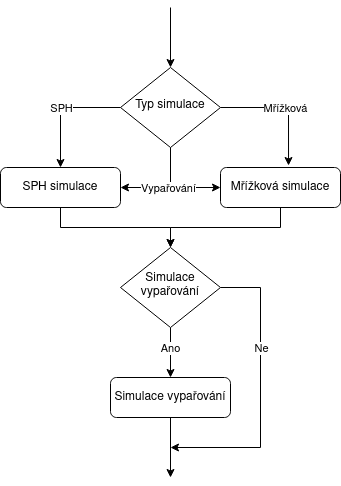

The diagram above was exported from draw.io. Its source (the exported page's mxGraphModel, read from the mxfile embedded in the PNG):
<mxGraphModel dx="1350" dy="804" grid="1" gridSize="10" guides="1" tooltips="1" connect="1" arrows="1" fold="1" page="1" pageScale="1" pageWidth="827" pageHeight="1169" math="0" shadow="0">
  <root>
    <mxCell id="WIyWlLk6GJQsqaUBKTNV-0" />
    <mxCell id="WIyWlLk6GJQsqaUBKTNV-1" parent="WIyWlLk6GJQsqaUBKTNV-0" />
    <mxCell id="HL4nC9aobsceDbU1T9EW-35" style="edgeStyle=orthogonalEdgeStyle;rounded=0;orthogonalLoop=1;jettySize=auto;html=1;entryX=1;entryY=0.5;entryDx=0;entryDy=0;" edge="1" parent="WIyWlLk6GJQsqaUBKTNV-1" source="HL4nC9aobsceDbU1T9EW-5" target="HL4nC9aobsceDbU1T9EW-12">
      <mxGeometry relative="1" as="geometry" />
    </mxCell>
    <mxCell id="HL4nC9aobsceDbU1T9EW-36" style="edgeStyle=orthogonalEdgeStyle;rounded=0;orthogonalLoop=1;jettySize=auto;html=1;exitX=0.5;exitY=1;exitDx=0;exitDy=0;entryX=0;entryY=0.5;entryDx=0;entryDy=0;" edge="1" parent="WIyWlLk6GJQsqaUBKTNV-1" source="HL4nC9aobsceDbU1T9EW-5" target="HL4nC9aobsceDbU1T9EW-16">
      <mxGeometry relative="1" as="geometry">
        <Array as="points">
          <mxPoint x="400" y="220" />
        </Array>
      </mxGeometry>
    </mxCell>
    <mxCell id="HL4nC9aobsceDbU1T9EW-44" value="Vypařování" style="edgeLabel;html=1;align=center;verticalAlign=middle;resizable=0;points=[];" vertex="1" connectable="0" parent="HL4nC9aobsceDbU1T9EW-36">
      <mxGeometry x="-0.3556" y="-3" relative="1" as="geometry">
        <mxPoint y="11" as="offset" />
      </mxGeometry>
    </mxCell>
    <mxCell id="HL4nC9aobsceDbU1T9EW-37" style="edgeStyle=orthogonalEdgeStyle;rounded=0;orthogonalLoop=1;jettySize=auto;html=1;entryX=0.567;entryY=-0.05;entryDx=0;entryDy=0;entryPerimeter=0;exitX=1;exitY=0.5;exitDx=0;exitDy=0;" edge="1" parent="WIyWlLk6GJQsqaUBKTNV-1" source="HL4nC9aobsceDbU1T9EW-5" target="HL4nC9aobsceDbU1T9EW-16">
      <mxGeometry relative="1" as="geometry" />
    </mxCell>
    <mxCell id="HL4nC9aobsceDbU1T9EW-45" value="Mřížková" style="edgeLabel;html=1;align=center;verticalAlign=middle;resizable=0;points=[];" vertex="1" connectable="0" parent="HL4nC9aobsceDbU1T9EW-37">
      <mxGeometry x="0.0159" y="-2" relative="1" as="geometry">
        <mxPoint y="-2" as="offset" />
      </mxGeometry>
    </mxCell>
    <mxCell id="HL4nC9aobsceDbU1T9EW-38" style="edgeStyle=orthogonalEdgeStyle;rounded=0;orthogonalLoop=1;jettySize=auto;html=1;exitX=0;exitY=0.5;exitDx=0;exitDy=0;" edge="1" parent="WIyWlLk6GJQsqaUBKTNV-1" source="HL4nC9aobsceDbU1T9EW-5" target="HL4nC9aobsceDbU1T9EW-12">
      <mxGeometry relative="1" as="geometry" />
    </mxCell>
    <mxCell id="HL4nC9aobsceDbU1T9EW-46" value="SPH" style="edgeLabel;html=1;align=center;verticalAlign=middle;resizable=0;points=[];" vertex="1" connectable="0" parent="HL4nC9aobsceDbU1T9EW-38">
      <mxGeometry x="0.0167" y="-1" relative="1" as="geometry">
        <mxPoint x="1" y="-1" as="offset" />
      </mxGeometry>
    </mxCell>
    <mxCell id="HL4nC9aobsceDbU1T9EW-5" value="Typ simulace" style="rhombus;whiteSpace=wrap;html=1;shadow=0;fontFamily=Helvetica;fontSize=12;align=center;strokeWidth=1;spacing=6;spacingTop=-4;" vertex="1" parent="WIyWlLk6GJQsqaUBKTNV-1">
      <mxGeometry x="350" y="100" width="100" height="80" as="geometry" />
    </mxCell>
    <mxCell id="HL4nC9aobsceDbU1T9EW-40" style="edgeStyle=orthogonalEdgeStyle;rounded=0;orthogonalLoop=1;jettySize=auto;html=1;exitX=0.5;exitY=1;exitDx=0;exitDy=0;" edge="1" parent="WIyWlLk6GJQsqaUBKTNV-1" source="HL4nC9aobsceDbU1T9EW-12" target="HL4nC9aobsceDbU1T9EW-26">
      <mxGeometry relative="1" as="geometry" />
    </mxCell>
    <mxCell id="HL4nC9aobsceDbU1T9EW-12" value="SPH simulace" style="rounded=1;whiteSpace=wrap;html=1;fontSize=12;glass=0;strokeWidth=1;shadow=0;" vertex="1" parent="WIyWlLk6GJQsqaUBKTNV-1">
      <mxGeometry x="230" y="200" width="120" height="40" as="geometry" />
    </mxCell>
    <mxCell id="HL4nC9aobsceDbU1T9EW-13" style="edgeStyle=orthogonalEdgeStyle;rounded=0;orthogonalLoop=1;jettySize=auto;html=1;" edge="1" parent="WIyWlLk6GJQsqaUBKTNV-1" target="HL4nC9aobsceDbU1T9EW-5">
      <mxGeometry relative="1" as="geometry">
        <mxPoint x="400" y="40" as="sourcePoint" />
      </mxGeometry>
    </mxCell>
    <mxCell id="HL4nC9aobsceDbU1T9EW-39" style="edgeStyle=orthogonalEdgeStyle;rounded=0;orthogonalLoop=1;jettySize=auto;html=1;entryX=0.5;entryY=0;entryDx=0;entryDy=0;" edge="1" parent="WIyWlLk6GJQsqaUBKTNV-1" source="HL4nC9aobsceDbU1T9EW-16" target="HL4nC9aobsceDbU1T9EW-26">
      <mxGeometry relative="1" as="geometry" />
    </mxCell>
    <mxCell id="HL4nC9aobsceDbU1T9EW-16" value="Mřížková simulace" style="rounded=1;whiteSpace=wrap;html=1;fontSize=12;glass=0;strokeWidth=1;shadow=0;" vertex="1" parent="WIyWlLk6GJQsqaUBKTNV-1">
      <mxGeometry x="450" y="200" width="120" height="40" as="geometry" />
    </mxCell>
    <mxCell id="HL4nC9aobsceDbU1T9EW-49" style="edgeStyle=orthogonalEdgeStyle;rounded=0;orthogonalLoop=1;jettySize=auto;html=1;" edge="1" parent="WIyWlLk6GJQsqaUBKTNV-1" source="HL4nC9aobsceDbU1T9EW-18">
      <mxGeometry relative="1" as="geometry">
        <mxPoint x="400" y="510" as="targetPoint" />
      </mxGeometry>
    </mxCell>
    <mxCell id="HL4nC9aobsceDbU1T9EW-18" value="Simulace vypařování" style="rounded=1;whiteSpace=wrap;html=1;fontSize=12;glass=0;strokeWidth=1;shadow=0;" vertex="1" parent="WIyWlLk6GJQsqaUBKTNV-1">
      <mxGeometry x="340" y="410" width="120" height="40" as="geometry" />
    </mxCell>
    <mxCell id="HL4nC9aobsceDbU1T9EW-43" style="edgeStyle=orthogonalEdgeStyle;rounded=0;orthogonalLoop=1;jettySize=auto;html=1;entryX=0.5;entryY=0;entryDx=0;entryDy=0;" edge="1" parent="WIyWlLk6GJQsqaUBKTNV-1" source="HL4nC9aobsceDbU1T9EW-26" target="HL4nC9aobsceDbU1T9EW-18">
      <mxGeometry relative="1" as="geometry">
        <Array as="points">
          <mxPoint x="400" y="380" />
          <mxPoint x="400" y="380" />
        </Array>
      </mxGeometry>
    </mxCell>
    <mxCell id="HL4nC9aobsceDbU1T9EW-48" value="Ano" style="edgeLabel;html=1;align=center;verticalAlign=middle;resizable=0;points=[];" vertex="1" connectable="0" parent="HL4nC9aobsceDbU1T9EW-43">
      <mxGeometry x="0.25" y="-1" relative="1" as="geometry">
        <mxPoint y="-11" as="offset" />
      </mxGeometry>
    </mxCell>
    <mxCell id="HL4nC9aobsceDbU1T9EW-50" style="edgeStyle=orthogonalEdgeStyle;rounded=0;orthogonalLoop=1;jettySize=auto;html=1;" edge="1" parent="WIyWlLk6GJQsqaUBKTNV-1" source="HL4nC9aobsceDbU1T9EW-26">
      <mxGeometry relative="1" as="geometry">
        <mxPoint x="400" y="480" as="targetPoint" />
        <Array as="points">
          <mxPoint x="490" y="320" />
          <mxPoint x="490" y="480" />
        </Array>
      </mxGeometry>
    </mxCell>
    <mxCell id="HL4nC9aobsceDbU1T9EW-51" value="Ne" style="edgeLabel;html=1;align=center;verticalAlign=middle;resizable=0;points=[];" vertex="1" connectable="0" parent="HL4nC9aobsceDbU1T9EW-50">
      <mxGeometry x="-0.4207" y="1" relative="1" as="geometry">
        <mxPoint x="-1" y="16" as="offset" />
      </mxGeometry>
    </mxCell>
    <mxCell id="HL4nC9aobsceDbU1T9EW-26" value="Simulace vypařování" style="rhombus;whiteSpace=wrap;html=1;shadow=0;fontFamily=Helvetica;fontSize=12;align=center;strokeWidth=1;spacing=6;spacingTop=-4;" vertex="1" parent="WIyWlLk6GJQsqaUBKTNV-1">
      <mxGeometry x="350" y="280" width="100" height="80" as="geometry" />
    </mxCell>
  </root>
</mxGraphModel>